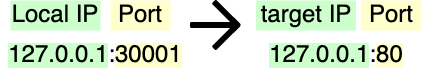

The diagram above was exported from draw.io. Its source (the exported page's mxGraphModel, read from the mxfile embedded in the PNG):
<mxGraphModel dx="1241" dy="842" grid="1" gridSize="10" guides="1" tooltips="1" connect="1" arrows="1" fold="1" page="1" pageScale="1" pageWidth="850" pageHeight="1100" math="0" shadow="0">
  <root>
    <mxCell id="0" />
    <mxCell id="1" parent="0" />
    <mxCell id="obtekFrLOobmUJo54wl4-1" value="&lt;font style=&quot;font-size: 24px&quot;&gt;&lt;span style=&quot;background-color: rgb(204 , 255 , 204)&quot;&gt;127.0.0.1&lt;/span&gt;:&lt;span style=&quot;background-color: rgb(255 , 255 , 204)&quot;&gt;30001&lt;/span&gt;&lt;/font&gt;" style="text;html=1;strokeColor=none;fillColor=none;align=center;verticalAlign=middle;whiteSpace=wrap;rounded=0;" vertex="1" parent="1">
      <mxGeometry x="130" y="330" width="190" height="50" as="geometry" />
    </mxCell>
    <mxCell id="obtekFrLOobmUJo54wl4-2" value="Local IP" style="text;html=1;strokeColor=none;fillColor=#CCFFCC;align=center;verticalAlign=middle;whiteSpace=wrap;rounded=0;fontSize=24;" vertex="1" parent="1">
      <mxGeometry x="140" y="300" width="90" height="30" as="geometry" />
    </mxCell>
    <mxCell id="obtekFrLOobmUJo54wl4-3" value="Port" style="text;html=1;strokeColor=none;fillColor=#FFFFCC;align=center;verticalAlign=middle;whiteSpace=wrap;rounded=0;fontSize=24;" vertex="1" parent="1">
      <mxGeometry x="240" y="300" width="60" height="30" as="geometry" />
    </mxCell>
    <mxCell id="obtekFrLOobmUJo54wl4-5" value="&lt;font style=&quot;font-size: 24px&quot;&gt;&lt;span style=&quot;background-color: rgb(204 , 255 , 204)&quot;&gt;127.0.0.1&lt;/span&gt;:&lt;span style=&quot;background-color: rgb(255 , 255 , 204)&quot;&gt;80&lt;/span&gt;&lt;/font&gt;" style="text;html=1;strokeColor=none;fillColor=none;align=center;verticalAlign=middle;whiteSpace=wrap;rounded=0;" vertex="1" parent="1">
      <mxGeometry x="370.56" y="330" width="190" height="50" as="geometry" />
    </mxCell>
    <mxCell id="obtekFrLOobmUJo54wl4-6" value="target IP" style="text;html=1;strokeColor=none;fillColor=#CCFFCC;align=center;verticalAlign=middle;whiteSpace=wrap;rounded=0;fontSize=24;" vertex="1" parent="1">
      <mxGeometry x="385.56" y="300" width="100" height="30" as="geometry" />
    </mxCell>
    <mxCell id="obtekFrLOobmUJo54wl4-7" value="Port" style="text;html=1;strokeColor=none;fillColor=#FFFFCC;align=center;verticalAlign=middle;whiteSpace=wrap;rounded=0;fontSize=24;" vertex="1" parent="1">
      <mxGeometry x="490.56" y="300" width="60" height="30" as="geometry" />
    </mxCell>
    <mxCell id="obtekFrLOobmUJo54wl4-11" value="" style="shape=image;verticalLabelPosition=bottom;labelBackgroundColor=#ffffff;verticalAlign=top;aspect=fixed;imageAspect=0;image=data:image/svg+xml,(base64 omitted: 860 chars);" vertex="1" parent="1">
      <mxGeometry x="320" y="300" width="50.56" height="50" as="geometry" />
    </mxCell>
  </root>
</mxGraphModel>